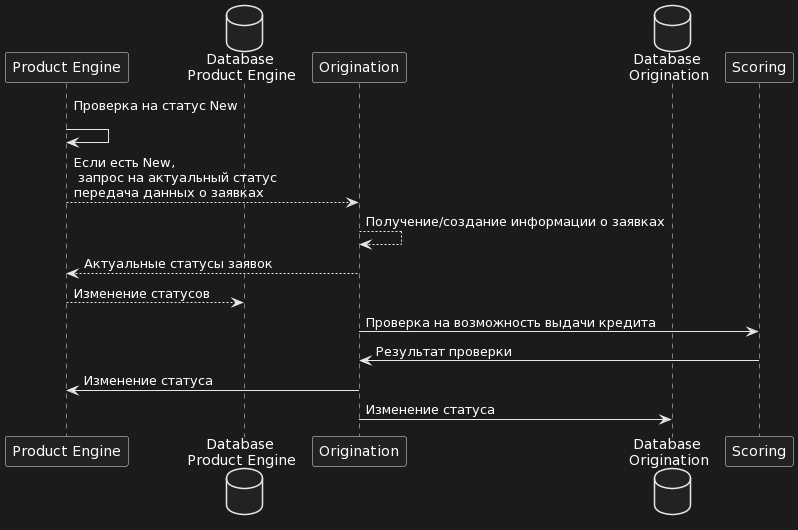

The diagram above was rendered by PlantUML. Its source (embedded in the PNG):
@startuml
participant Origination as Foo2 order 20
participant "Product Engine" as Foo3 order 11
participant Scoring as Foo4 order 60
database    "Database \nOrigination" as Foo5 order 30
database    "Database \nProduct Engine" as Foo6 order 12
Foo3 -> Foo3: Проверка на статус New\n
Foo3 --> Foo2: Если есть New,\n запрос на актуальный статус\nпередача данных о заявках
Foo2 --> Foo2: Получение/создание информации о заявках
Foo2 --> Foo3: Актуальные статусы заявок
Foo3 --> Foo6: Изменение статусов
Foo2 -> Foo4: Проверка на возможность выдачи кредита
Foo4 -> Foo2: Результат проверки
Foo2 -> Foo3: Изменение статуса
Foo2 -> Foo5: Изменение статуса
@enduml